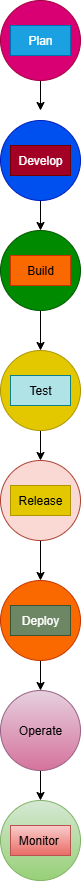

The diagram above was exported from draw.io. Its source (the exported page's mxGraphModel, read from the mxfile embedded in the PNG):
<mxGraphModel dx="786" dy="417" grid="1" gridSize="10" guides="1" tooltips="1" connect="1" arrows="1" fold="1" page="1" pageScale="1" pageWidth="850" pageHeight="1100" math="0" shadow="0">
  <root>
    <mxCell id="0" />
    <mxCell id="1" parent="0" />
    <mxCell id="iykc30MyG17Jaqv2XgB1-10" value="" style="edgeStyle=orthogonalEdgeStyle;rounded=0;orthogonalLoop=1;jettySize=auto;html=1;" edge="1" parent="1" source="iykc30MyG17Jaqv2XgB1-2">
      <mxGeometry relative="1" as="geometry">
        <mxPoint x="570" y="130" as="targetPoint" />
      </mxGeometry>
    </mxCell>
    <mxCell id="iykc30MyG17Jaqv2XgB1-2" value="" style="ellipse;whiteSpace=wrap;html=1;aspect=fixed;fillColor=#d80073;fontColor=#ffffff;strokeColor=#A50040;" vertex="1" parent="1">
      <mxGeometry x="530" y="20" width="80" height="80" as="geometry" />
    </mxCell>
    <mxCell id="iykc30MyG17Jaqv2XgB1-11" style="edgeStyle=orthogonalEdgeStyle;rounded=0;orthogonalLoop=1;jettySize=auto;html=1;exitX=0.5;exitY=1;exitDx=0;exitDy=0;entryX=0.5;entryY=0;entryDx=0;entryDy=0;" edge="1" parent="1" target="iykc30MyG17Jaqv2XgB1-4">
      <mxGeometry relative="1" as="geometry">
        <mxPoint x="570" y="210" as="sourcePoint" />
      </mxGeometry>
    </mxCell>
    <mxCell id="iykc30MyG17Jaqv2XgB1-12" style="edgeStyle=orthogonalEdgeStyle;rounded=0;orthogonalLoop=1;jettySize=auto;html=1;exitX=0.5;exitY=1;exitDx=0;exitDy=0;entryX=0.5;entryY=0;entryDx=0;entryDy=0;" edge="1" parent="1" source="iykc30MyG17Jaqv2XgB1-4" target="iykc30MyG17Jaqv2XgB1-5">
      <mxGeometry relative="1" as="geometry" />
    </mxCell>
    <mxCell id="iykc30MyG17Jaqv2XgB1-4" value="" style="ellipse;whiteSpace=wrap;html=1;aspect=fixed;fillColor=#008a00;fontColor=#ffffff;strokeColor=#005700;" vertex="1" parent="1">
      <mxGeometry x="530" y="250" width="80" height="80" as="geometry" />
    </mxCell>
    <mxCell id="iykc30MyG17Jaqv2XgB1-13" style="edgeStyle=orthogonalEdgeStyle;rounded=0;orthogonalLoop=1;jettySize=auto;html=1;exitX=0.5;exitY=1;exitDx=0;exitDy=0;entryX=0.5;entryY=0;entryDx=0;entryDy=0;" edge="1" parent="1" source="iykc30MyG17Jaqv2XgB1-5" target="iykc30MyG17Jaqv2XgB1-6">
      <mxGeometry relative="1" as="geometry" />
    </mxCell>
    <mxCell id="iykc30MyG17Jaqv2XgB1-5" value="" style="ellipse;whiteSpace=wrap;html=1;aspect=fixed;fillColor=#e3c800;fontColor=#000000;strokeColor=#B09500;" vertex="1" parent="1">
      <mxGeometry x="530" y="370" width="80" height="80" as="geometry" />
    </mxCell>
    <mxCell id="iykc30MyG17Jaqv2XgB1-14" style="edgeStyle=orthogonalEdgeStyle;rounded=0;orthogonalLoop=1;jettySize=auto;html=1;exitX=0.5;exitY=1;exitDx=0;exitDy=0;entryX=0.5;entryY=0;entryDx=0;entryDy=0;" edge="1" parent="1" source="iykc30MyG17Jaqv2XgB1-6" target="iykc30MyG17Jaqv2XgB1-7">
      <mxGeometry relative="1" as="geometry" />
    </mxCell>
    <mxCell id="iykc30MyG17Jaqv2XgB1-6" value="" style="ellipse;whiteSpace=wrap;html=1;aspect=fixed;fillColor=#fad9d5;strokeColor=#ae4132;" vertex="1" parent="1">
      <mxGeometry x="530" y="480" width="80" height="80" as="geometry" />
    </mxCell>
    <mxCell id="iykc30MyG17Jaqv2XgB1-15" style="edgeStyle=orthogonalEdgeStyle;rounded=0;orthogonalLoop=1;jettySize=auto;html=1;exitX=0.5;exitY=1;exitDx=0;exitDy=0;entryX=0.5;entryY=0;entryDx=0;entryDy=0;" edge="1" parent="1" source="iykc30MyG17Jaqv2XgB1-7" target="iykc30MyG17Jaqv2XgB1-8">
      <mxGeometry relative="1" as="geometry" />
    </mxCell>
    <mxCell id="iykc30MyG17Jaqv2XgB1-7" value="" style="ellipse;whiteSpace=wrap;html=1;aspect=fixed;fillColor=#fa6800;fontColor=#000000;strokeColor=#C73500;" vertex="1" parent="1">
      <mxGeometry x="530" y="600" width="80" height="80" as="geometry" />
    </mxCell>
    <mxCell id="iykc30MyG17Jaqv2XgB1-17" style="edgeStyle=orthogonalEdgeStyle;rounded=0;orthogonalLoop=1;jettySize=auto;html=1;exitX=0.5;exitY=1;exitDx=0;exitDy=0;entryX=0.5;entryY=0;entryDx=0;entryDy=0;" edge="1" parent="1" source="iykc30MyG17Jaqv2XgB1-8" target="iykc30MyG17Jaqv2XgB1-9">
      <mxGeometry relative="1" as="geometry" />
    </mxCell>
    <mxCell id="iykc30MyG17Jaqv2XgB1-8" value="Operate" style="ellipse;whiteSpace=wrap;html=1;aspect=fixed;fillColor=#e6d0de;gradientColor=#d5739d;strokeColor=#996185;" vertex="1" parent="1">
      <mxGeometry x="530" y="710" width="80" height="80" as="geometry" />
    </mxCell>
    <mxCell id="iykc30MyG17Jaqv2XgB1-9" value="" style="ellipse;whiteSpace=wrap;html=1;aspect=fixed;fillColor=#d5e8d4;gradientColor=#97d077;strokeColor=#82b366;" vertex="1" parent="1">
      <mxGeometry x="530" y="820" width="80" height="80" as="geometry" />
    </mxCell>
    <mxCell id="iykc30MyG17Jaqv2XgB1-19" value="Plan" style="text;html=1;align=center;verticalAlign=middle;whiteSpace=wrap;rounded=0;fillColor=#1ba1e2;fontColor=#ffffff;strokeColor=#006EAF;" vertex="1" parent="1">
      <mxGeometry x="540" y="45" width="60" height="30" as="geometry" />
    </mxCell>
    <mxCell id="iykc30MyG17Jaqv2XgB1-20" value="" style="ellipse;whiteSpace=wrap;html=1;aspect=fixed;fillColor=#0050ef;fontColor=#ffffff;strokeColor=#001DBC;" vertex="1" parent="1">
      <mxGeometry x="530" y="140" width="80" height="80" as="geometry" />
    </mxCell>
    <mxCell id="iykc30MyG17Jaqv2XgB1-21" value="Develop" style="text;html=1;align=center;verticalAlign=middle;whiteSpace=wrap;rounded=0;fillColor=#a20025;fontColor=#ffffff;strokeColor=#6F0000;" vertex="1" parent="1">
      <mxGeometry x="540" y="165" width="60" height="30" as="geometry" />
    </mxCell>
    <mxCell id="iykc30MyG17Jaqv2XgB1-22" value="Build" style="text;html=1;align=center;verticalAlign=middle;whiteSpace=wrap;rounded=0;fillColor=#fa6800;fontColor=#000000;strokeColor=#C73500;" vertex="1" parent="1">
      <mxGeometry x="540" y="275" width="60" height="30" as="geometry" />
    </mxCell>
    <mxCell id="iykc30MyG17Jaqv2XgB1-23" value="Test" style="text;html=1;align=center;verticalAlign=middle;whiteSpace=wrap;rounded=0;fillColor=#b0e3e6;strokeColor=#0e8088;" vertex="1" parent="1">
      <mxGeometry x="540" y="395" width="60" height="30" as="geometry" />
    </mxCell>
    <mxCell id="iykc30MyG17Jaqv2XgB1-24" value="Release" style="text;html=1;align=center;verticalAlign=middle;whiteSpace=wrap;rounded=0;fillColor=#e3c800;fontColor=#000000;strokeColor=#B09500;" vertex="1" parent="1">
      <mxGeometry x="540" y="505" width="60" height="30" as="geometry" />
    </mxCell>
    <mxCell id="iykc30MyG17Jaqv2XgB1-25" value="Deploy" style="text;html=1;align=center;verticalAlign=middle;whiteSpace=wrap;rounded=0;fillColor=#6d8764;fontColor=#ffffff;strokeColor=#3A5431;" vertex="1" parent="1">
      <mxGeometry x="540" y="625" width="60" height="30" as="geometry" />
    </mxCell>
    <mxCell id="iykc30MyG17Jaqv2XgB1-26" value="Monitor&amp;nbsp;" style="text;html=1;align=center;verticalAlign=middle;whiteSpace=wrap;rounded=0;fillColor=#f8cecc;gradientColor=#ea6b66;strokeColor=#b85450;" vertex="1" parent="1">
      <mxGeometry x="540" y="845" width="60" height="30" as="geometry" />
    </mxCell>
  </root>
</mxGraphModel>